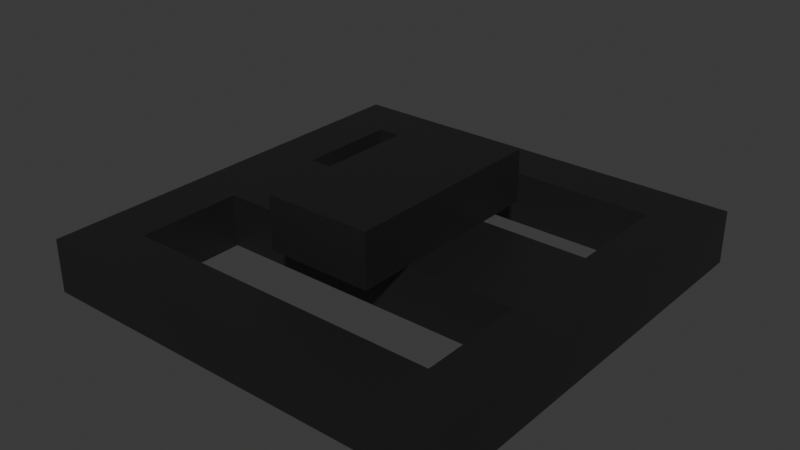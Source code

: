 # Source: trap.blend  (saved by Blender 4.4.30; exported with 4.5.12 LTS)
import bpy
from mathutils import Matrix  # noqa: F401  (used for matrix-valued properties, if any)

bpy.ops.wm.read_factory_settings(use_empty=True)
scene = bpy.context.scene
scene.name = 'Scene'

# ---- materials (node trees are filled in below, after node groups)
mat_material_002 = bpy.data.materials.new('Material.002')

# ---- material node trees
mat_material_002.use_nodes = True; mat_material_002.node_tree.nodes.clear()
_N = mat_material_002.node_tree.nodes; _L = mat_material_002.node_tree.links
n0 = _N.new('ShaderNodeBsdfPrincipled'); n0.name = 'Principled BSDF'; n0.location = (10, 300)
n0.inputs[0].default_value = (0.115, 0.115, 0.115, 1.0)
n0.inputs[1].default_value = 1.0
n1 = _N.new('ShaderNodeOutputMaterial'); n1.name = 'Material Output'; n1.location = (300, 300)
_L.new(n0.outputs[0], n1.inputs[0])
n1.is_active_output = True

# ---- world
world_world = bpy.data.worlds.new('World'); scene.world = world_world
world_world.use_nodes = True; world_world.node_tree.nodes.clear()
_N = world_world.node_tree.nodes; _L = world_world.node_tree.links
n0 = _N.new('ShaderNodeOutputWorld'); n0.name = 'World Output'; n0.location = (300, 300)
n1 = _N.new('ShaderNodeBackground'); n1.name = 'Background'; n1.location = (10, 300)
n1.inputs[0].default_value = (0.05088, 0.05088, 0.05088, 1.0)
_L.new(n1.outputs[0], n0.inputs[0])
n0.is_active_output = True
world_world.color = (0.05088, 0.05088, 0.05088)
world_world.sun_shadow_jitter_overblur = 0.0

# ---- meshes
me_plane_001 = bpy.data.meshes.new('Plane.001')
me_plane_001.from_pydata([(-1.0, -2.0, 0.0), (1.0, -2.0, 0.0), (-1.0, 2.0, 0.0), (1.0, 2.0, 0.0), (-1.0, -2.0, -1.0), (1.0, -2.0, -1.0), (-1.0, 2.0, -1.0), (1.0, 2.0, -1.0), (-1.0, 1.0, -2.0), (1.0, 1.0, -2.0), (1.0, 1.0, 0.0), (1.0, 1.0, -1.0), (-1.0, 1.0, 0.0), (-1.0, 1.0, -1.0), (-1.0, -1.0, 0.0), (-1.0, -1.0, -1.0), (1.0, -1.0, 0.0), (1.0, -1.0, -1.0), (-1.0, -1.0, -2.0), (1.0, -1.0, -2.0), (-3.0, 1.0, -2.0), (-3.0, 1.0, -1.0), (-3.0, -1.0, -1.0), (-3.0, -1.0, -2.0), (3.0, 1.0, -2.0), (3.0, 1.0, -1.0), (3.0, -1.0, -1.0), (3.0, -1.0, -2.0), (4.0, 1.0, -2.0), (4.0, 1.0, -1.0), (4.0, -1.0, -1.0), (4.0, -1.0, -2.0), (-4.0, 1.0, -2.0), (-4.0, 1.0, -1.0), (-4.0, -1.0, -1.0), (-4.0, -1.0, -2.0), (-3.0, 3.0, -1.0), (-3.0, 3.0, -2.0), (3.0, 3.0, -2.0), (3.0, 3.0, -1.0), (4.0, 3.0, -2.0), (4.0, 3.0, -1.0), (-4.0, 3.0, -1.0), (-4.0, 3.0, -2.0), (-3.0, 4.0, -1.0), (-3.0, 4.0, -2.0), (3.0, 4.0, -2.0), (3.0, 4.0, -1.0), (4.0, 4.0, -2.0), (4.0, 4.0, -1.0), (-4.0, 4.0, -1.0), (-4.0, 4.0, -2.0), (-3.0, -3.0, -2.0), (-3.0, -3.0, -1.0), (3.0, -3.0, -1.0), (3.0, -3.0, -2.0), (4.0, -3.0, -1.0), (4.0, -3.0, -2.0), (-4.0, -3.0, -2.0), (-4.0, -3.0, -1.0), (-3.0, -4.0, -2.0), (-3.0, -4.0, -1.0), (3.0, -4.0, -1.0), (3.0, -4.0, -2.0), (4.0, -4.0, -1.0), (4.0, -4.0, -2.0), (-4.0, -4.0, -2.0), (-4.0, -4.0, -1.0)], [], [(12, 2, 3, 10), (13, 11, 7, 6), (10, 3, 7, 11), (14, 0, 4, 15), (3, 2, 6, 7), (0, 1, 5, 4), (15, 17, 19, 18), (2, 12, 13, 6), (11, 13, 8, 9), (0, 14, 16, 1), (4, 5, 17, 15), (1, 16, 17, 5), (18, 19, 9, 8), (8, 13, 21, 20), (9, 19, 27, 24), (11, 17, 16, 10), (13, 12, 14, 15), (10, 16, 14, 12), (23, 20, 32, 35), (13, 15, 22, 21), (18, 8, 20, 23), (15, 18, 23, 22), (26, 25, 29, 30), (19, 17, 26, 27), (17, 11, 25, 26), (11, 9, 24, 25), (30, 29, 28, 31), (20, 21, 36, 37), (24, 27, 31, 28), (23, 35, 58, 52), (33, 34, 35, 32), (24, 28, 40, 38), (21, 22, 34, 33), (34, 22, 53, 59), (43, 37, 45, 51), (39, 38, 46, 47), (25, 24, 38, 39), (29, 25, 39, 41), (21, 33, 42, 36), (32, 20, 37, 43), (28, 29, 41, 40), (33, 32, 43, 42), (47, 46, 48, 49), (45, 44, 50, 51), (38, 40, 48, 46), (40, 41, 49, 48), (37, 36, 44, 45), (36, 42, 50, 44), (42, 43, 51, 50), (41, 39, 47, 49), (37, 36, 39, 38), (37, 38, 46, 45), (44, 47, 39, 36), (47, 44, 45, 46), (59, 53, 61, 67), (53, 52, 60, 61), (30, 31, 57, 56), (35, 34, 59, 58), (31, 27, 55, 57), (22, 23, 52, 53), (26, 30, 56, 54), (27, 26, 54, 55), (63, 62, 64, 65), (61, 60, 66, 67), (58, 59, 67, 66), (54, 56, 64, 62), (55, 54, 62, 63), (52, 58, 66, 60), (57, 55, 63, 65), (56, 57, 65, 64), (54, 53, 61, 62), (61, 60, 63, 62), (55, 52, 60, 63), (52, 53, 54, 55)])
_uv = me_plane_001.uv_layers.new(name='UVMap')
_uv.uv.foreach_set('vector', [0.0, 0.75, 0.0, 1.0, 1.0, 1.0, 1.0, 0.75, 0.0, 0.75, 1.0, 0.75, 1.0, 1.0, 0.0, 1.0, 1.0, 0.75, 1.0, 1.0, 1.0, 1.0, 1.0, 0.75, 0.0, 0.25, 0.0, 0.0, 0.0, 0.0, 0.0, 0.25, 1.0, 1.0, 0.0, 1.0, 0.0, 1.0, 1.0, 1.0, 0.0, 0.0, 1.0, 0.0, 1.0, 0.0, 0.0, 0.0, 0.0, 0.25, 1.0, 0.25, 1.0, 0.25, 0.0, 0.25, 0.0, 1.0, 0.0, 0.75, 0.0, 0.75, 0.0, 1.0, 1.0, 0.75, 0.0, 0.75, 0.0, 0.75, 1.0, 0.75, 0.0, 0.0, 0.0, 0.25, 1.0, 0.25, 1.0, 0.0, 0.0, 0.0, 1.0, 0.0, 1.0, 0.25, 0.0, 0.25, 1.0, 0.0, 1.0, 0.25, 1.0, 0.25, 1.0, 0.0, 0.0, 0.25, 1.0, 0.25, 1.0, 0.75, 0.0, 0.75, 0.0, 0.75, 0.0, 0.75, 0.0, 0.75, 0.0, 0.75, 1.0, 0.75, 1.0, 0.25, 1.0, 0.25, 1.0, 0.75, 1.0, 0.75, 1.0, 0.25, 1.0, 0.25, 1.0, 0.75, 0.0, 0.75, 0.0, 0.75, 0.0, 0.25, 0.0, 0.25, 1.0, 0.75, 1.0, 0.25, 0.0, 0.25, 0.0, 0.75, 0.0, 0.25, 0.0, 0.75, 0.0, 0.75, 0.0, 0.25, 0.0, 0.75, 0.0, 0.25, 0.0, 0.25, 0.0, 0.75, 0.0, 0.25, 0.0, 0.75, 0.0, 0.75, 0.0, 0.25, 0.0, 0.25, 0.0, 0.25, 0.0, 0.25, 0.0, 0.25, 1.0, 0.25, 1.0, 0.75, 1.0, 0.75, 1.0, 0.25, 1.0, 0.25, 1.0, 0.25, 1.0, 0.25, 1.0, 0.25, 1.0, 0.25, 1.0, 0.75, 1.0, 0.75, 1.0, 0.25, 1.0, 0.75, 1.0, 0.75, 1.0, 0.75, 1.0, 0.75, 1.0, 0.25, 1.0, 0.75, 1.0, 0.75, 1.0, 0.25, 0.0, 0.75, 0.0, 0.75, 0.0, 0.75, 0.0, 0.75, 1.0, 0.75, 1.0, 0.25, 1.0, 0.25, 1.0, 0.75, 0.0, 0.25, 0.0, 0.25, 0.0, 0.25, 0.0, 0.25, 0.0, 0.75, 0.0, 0.25, 0.0, 0.25, 0.0, 0.75, 1.0, 0.75, 1.0, 0.75, 1.0, 0.75, 1.0, 0.75, 0.0, 0.75, 0.0, 0.25, 0.0, 0.25, 0.0, 0.75, 0.0, 0.25, 0.0, 0.25, 0.0, 0.25, 0.0, 0.25, 0.0, 0.75, 0.0, 0.75, 0.0, 0.75, 0.0, 0.75, 1.0, 0.75, 1.0, 0.75, 1.0, 0.75, 1.0, 0.75, 1.0, 0.75, 1.0, 0.75, 1.0, 0.75, 1.0, 0.75, 1.0, 0.75, 1.0, 0.75, 1.0, 0.75, 1.0, 0.75, 0.0, 0.75, 0.0, 0.75, 0.0, 0.75, 0.0, 0.75, 0.0, 0.75, 0.0, 0.75, 0.0, 0.75, 0.0, 0.75, 1.0, 0.75, 1.0, 0.75, 1.0, 0.75, 1.0, 0.75, 0.0, 0.75, 0.0, 0.75, 0.0, 0.75, 0.0, 0.75, 1.0, 0.75, 1.0, 0.75, 1.0, 0.75, 1.0, 0.75, 0.0, 0.75, 0.0, 0.75, 0.0, 0.75, 0.0, 0.75, 1.0, 0.75, 1.0, 0.75, 1.0, 0.75, 1.0, 0.75, 1.0, 0.75, 1.0, 0.75, 1.0, 0.75, 1.0, 0.75, 0.0, 0.75, 0.0, 0.75, 0.0, 0.75, 0.0, 0.75, 0.0, 0.75, 0.0, 0.75, 0.0, 0.75, 0.0, 0.75, 0.0, 0.75, 0.0, 0.75, 0.0, 0.75, 0.0, 0.75, 1.0, 0.75, 1.0, 0.75, 1.0, 0.75, 1.0, 0.75, 0.0, 0.75, 0.0, 0.75, 1.0, 0.75, 1.0, 0.75, 0.0, 0.0, 0.0, 0.0, 0.0, 0.0, 0.0, 0.0, 0.0, 0.0, 0.0, 0.0, 0.0, 0.0, 0.0, 0.0, 0.0, 0.0, 0.0, 0.0, 0.0, 0.0, 0.0, 0.0, 0.0, 0.25, 0.0, 0.25, 0.0, 0.25, 0.0, 0.25, 0.0, 0.25, 0.0, 0.25, 0.0, 0.25, 0.0, 0.25, 1.0, 0.25, 1.0, 0.25, 1.0, 0.25, 1.0, 0.25, 0.0, 0.25, 0.0, 0.25, 0.0, 0.25, 0.0, 0.25, 1.0, 0.25, 1.0, 0.25, 1.0, 0.25, 1.0, 0.25, 0.0, 0.25, 0.0, 0.25, 0.0, 0.25, 0.0, 0.25, 1.0, 0.25, 1.0, 0.25, 1.0, 0.25, 1.0, 0.25, 1.0, 0.25, 1.0, 0.25, 1.0, 0.25, 1.0, 0.25, 1.0, 0.25, 1.0, 0.25, 1.0, 0.25, 1.0, 0.25, 0.0, 0.25, 0.0, 0.25, 0.0, 0.25, 0.0, 0.25, 0.0, 0.25, 0.0, 0.25, 0.0, 0.25, 0.0, 0.25, 1.0, 0.25, 1.0, 0.25, 1.0, 0.25, 1.0, 0.25, 1.0, 0.25, 1.0, 0.25, 1.0, 0.25, 1.0, 0.25, 0.0, 0.25, 0.0, 0.25, 0.0, 0.25, 0.0, 0.25, 1.0, 0.25, 1.0, 0.25, 1.0, 0.25, 1.0, 0.25, 1.0, 0.25, 1.0, 0.25, 1.0, 0.25, 1.0, 0.25, 1.0, 0.25, 0.0, 0.25, 0.0, 0.25, 1.0, 0.25, 0.0, 0.25, 0.0, 0.25, 1.0, 0.25, 1.0, 0.25, 1.0, 0.25, 0.0, 0.25, 0.0, 0.25, 1.0, 0.25, 0.0, 0.25, 0.0, 0.25, 1.0, 0.25, 1.0, 0.25])
me_plane_001.materials.append(mat_material_002)
me_plane_001.update()

# ---- objects
ob_plane = bpy.data.objects.new('Plane', me_plane_001)

# ---- transforms, parenting, visibility, modifiers, constraints
ob_plane.location = (0.0, 0.0, 0.0)

# ---- collection membership
scene.collection.objects.link(ob_plane)

# ---- scene / render settings (as saved in the file)
scene.frame_start = 1; scene.frame_end = 250; scene.frame_set(1)
scene.render.engine = 'BLENDER_EEVEE_NEXT'
bpy.context.view_layer.update()

# ---- added for rendering (the .blend has no active camera and no usable light): camera, sun
cam_auto = bpy.data.cameras.new('AutoCamera')
cam_auto.lens = 50.0
cam_auto.sensor_width = 36.0
cam_auto.clip_end = 1000.0
ob_auto_camera = bpy.data.objects.new('AutoCamera', cam_auto)
scene.collection.objects.link(ob_auto_camera)
ob_auto_camera.location = (10.63, -12.756, 7.50402)
ob_auto_camera.rotation_euler = (1.09748, -7.21219e-08, 0.694738)
scene.camera = ob_auto_camera
light_auto_sun = bpy.data.lights.new('AutoSun', 'SUN')
light_auto_sun.energy = 3.0
light_auto_sun.angle = 0.0523599
ob_auto_sun = bpy.data.objects.new('AutoSun', light_auto_sun)
scene.collection.objects.link(ob_auto_sun)
ob_auto_sun.rotation_euler = (0.872665, 0.174533, 0.523599)
bpy.context.view_layer.update()
